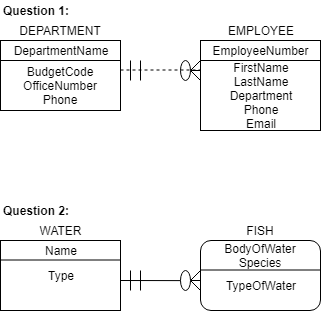

The diagram above was exported from draw.io. Its source (the exported page's mxGraphModel, read from the mxfile embedded in the PNG):
<mxGraphModel dx="516" dy="497" grid="1" gridSize="10" guides="1" tooltips="1" connect="1" arrows="1" fold="1" page="1" pageScale="1" pageWidth="850" pageHeight="1100" math="0" shadow="0">
  <root>
    <mxCell id="0" />
    <mxCell id="1" parent="0" />
    <mxCell id="09DyM1Ag_UNqqHCEfY70-1" value="" style="rounded=0;whiteSpace=wrap;html=1;" vertex="1" parent="1">
      <mxGeometry x="40" y="120" width="120" height="70" as="geometry" />
    </mxCell>
    <mxCell id="09DyM1Ag_UNqqHCEfY70-2" value="" style="rounded=0;whiteSpace=wrap;html=1;" vertex="1" parent="1">
      <mxGeometry x="240" y="120" width="120" height="90" as="geometry" />
    </mxCell>
    <mxCell id="09DyM1Ag_UNqqHCEfY70-3" value="DEPARTMENT" style="text;html=1;strokeColor=none;fillColor=none;align=center;verticalAlign=middle;whiteSpace=wrap;rounded=0;" vertex="1" parent="1">
      <mxGeometry x="40" y="100" width="120" height="20" as="geometry" />
    </mxCell>
    <mxCell id="09DyM1Ag_UNqqHCEfY70-4" value="EMPLOYEE" style="text;html=1;strokeColor=none;fillColor=none;align=center;verticalAlign=middle;whiteSpace=wrap;rounded=0;" vertex="1" parent="1">
      <mxGeometry x="240" y="100" width="120" height="20" as="geometry" />
    </mxCell>
    <mxCell id="09DyM1Ag_UNqqHCEfY70-7" value="" style="endArrow=none;html=1;" edge="1" parent="1">
      <mxGeometry width="50" height="50" relative="1" as="geometry">
        <mxPoint x="180" y="160" as="sourcePoint" />
        <mxPoint x="180" y="140" as="targetPoint" />
      </mxGeometry>
    </mxCell>
    <mxCell id="09DyM1Ag_UNqqHCEfY70-8" value="" style="endArrow=none;html=1;" edge="1" parent="1">
      <mxGeometry width="50" height="50" relative="1" as="geometry">
        <mxPoint x="230" y="150" as="sourcePoint" />
        <mxPoint x="240" y="150" as="targetPoint" />
        <Array as="points" />
      </mxGeometry>
    </mxCell>
    <mxCell id="09DyM1Ag_UNqqHCEfY70-9" value="" style="endArrow=none;html=1;" edge="1" parent="1">
      <mxGeometry width="50" height="50" relative="1" as="geometry">
        <mxPoint x="230" y="150" as="sourcePoint" />
        <mxPoint x="240" y="140" as="targetPoint" />
      </mxGeometry>
    </mxCell>
    <mxCell id="09DyM1Ag_UNqqHCEfY70-10" value="" style="endArrow=none;html=1;" edge="1" parent="1">
      <mxGeometry width="50" height="50" relative="1" as="geometry">
        <mxPoint x="230" y="150" as="sourcePoint" />
        <mxPoint x="240" y="160" as="targetPoint" />
      </mxGeometry>
    </mxCell>
    <mxCell id="09DyM1Ag_UNqqHCEfY70-15" value="" style="endArrow=none;html=1;" edge="1" parent="1">
      <mxGeometry width="50" height="50" relative="1" as="geometry">
        <mxPoint x="170" y="160" as="sourcePoint" />
        <mxPoint x="170" y="140" as="targetPoint" />
      </mxGeometry>
    </mxCell>
    <mxCell id="09DyM1Ag_UNqqHCEfY70-11" value="" style="ellipse;whiteSpace=wrap;html=1;" vertex="1" parent="1">
      <mxGeometry x="220" y="140" width="10" height="20" as="geometry" />
    </mxCell>
    <mxCell id="09DyM1Ag_UNqqHCEfY70-17" value="DepartmentName" style="text;html=1;strokeColor=none;fillColor=none;align=center;verticalAlign=middle;whiteSpace=wrap;rounded=0;" vertex="1" parent="1">
      <mxGeometry x="70" y="120" width="60" height="20" as="geometry" />
    </mxCell>
    <mxCell id="09DyM1Ag_UNqqHCEfY70-18" value="EmployeeNumber" style="text;html=1;strokeColor=none;fillColor=none;align=center;verticalAlign=middle;whiteSpace=wrap;rounded=0;" vertex="1" parent="1">
      <mxGeometry x="270" y="120" width="60" height="20" as="geometry" />
    </mxCell>
    <mxCell id="09DyM1Ag_UNqqHCEfY70-19" value="" style="endArrow=none;html=1;" edge="1" parent="1">
      <mxGeometry width="50" height="50" relative="1" as="geometry">
        <mxPoint x="40" y="140" as="sourcePoint" />
        <mxPoint x="160" y="140" as="targetPoint" />
      </mxGeometry>
    </mxCell>
    <mxCell id="09DyM1Ag_UNqqHCEfY70-20" value="" style="endArrow=none;html=1;" edge="1" parent="1">
      <mxGeometry width="50" height="50" relative="1" as="geometry">
        <mxPoint x="240" y="140" as="sourcePoint" />
        <mxPoint x="360" y="140" as="targetPoint" />
      </mxGeometry>
    </mxCell>
    <mxCell id="09DyM1Ag_UNqqHCEfY70-21" value="BudgetCode&lt;br&gt;OfficeNumber&lt;br&gt;Phone" style="text;html=1;strokeColor=none;fillColor=none;align=center;verticalAlign=middle;whiteSpace=wrap;rounded=0;" vertex="1" parent="1">
      <mxGeometry x="40" y="140" width="120" height="50" as="geometry" />
    </mxCell>
    <mxCell id="09DyM1Ag_UNqqHCEfY70-22" value="FirstName&lt;br&gt;LastName&lt;br&gt;Department&lt;br&gt;Phone&lt;br&gt;Email" style="text;html=1;strokeColor=none;fillColor=none;align=center;verticalAlign=middle;whiteSpace=wrap;rounded=0;" vertex="1" parent="1">
      <mxGeometry x="240" y="140" width="120" height="70" as="geometry" />
    </mxCell>
    <mxCell id="09DyM1Ag_UNqqHCEfY70-23" value="" style="endArrow=none;dashed=1;html=1;" edge="1" parent="1">
      <mxGeometry width="50" height="50" relative="1" as="geometry">
        <mxPoint x="160" y="149.5" as="sourcePoint" />
        <mxPoint x="240" y="149.5" as="targetPoint" />
      </mxGeometry>
    </mxCell>
    <mxCell id="09DyM1Ag_UNqqHCEfY70-24" value="&lt;b&gt;Question 1:&lt;/b&gt;" style="text;html=1;strokeColor=none;fillColor=none;align=center;verticalAlign=middle;whiteSpace=wrap;rounded=0;" vertex="1" parent="1">
      <mxGeometry x="40" y="80" width="70" height="20" as="geometry" />
    </mxCell>
    <mxCell id="09DyM1Ag_UNqqHCEfY70-25" value="" style="rounded=0;whiteSpace=wrap;html=1;" vertex="1" parent="1">
      <mxGeometry x="40" y="320" width="120" height="70" as="geometry" />
    </mxCell>
    <mxCell id="09DyM1Ag_UNqqHCEfY70-28" value="WATER" style="text;html=1;strokeColor=none;fillColor=none;align=center;verticalAlign=middle;whiteSpace=wrap;rounded=0;" vertex="1" parent="1">
      <mxGeometry x="40" y="300" width="120" height="20" as="geometry" />
    </mxCell>
    <mxCell id="09DyM1Ag_UNqqHCEfY70-29" value="" style="rounded=1;whiteSpace=wrap;html=1;" vertex="1" parent="1">
      <mxGeometry x="240" y="320" width="120" height="70" as="geometry" />
    </mxCell>
    <mxCell id="09DyM1Ag_UNqqHCEfY70-30" value="FISH" style="text;html=1;strokeColor=none;fillColor=none;align=center;verticalAlign=middle;whiteSpace=wrap;rounded=0;" vertex="1" parent="1">
      <mxGeometry x="240" y="300" width="120" height="20" as="geometry" />
    </mxCell>
    <mxCell id="09DyM1Ag_UNqqHCEfY70-31" value="Name" style="text;html=1;strokeColor=none;fillColor=none;align=center;verticalAlign=middle;whiteSpace=wrap;rounded=0;" vertex="1" parent="1">
      <mxGeometry x="40" y="320" width="120" height="20" as="geometry" />
    </mxCell>
    <mxCell id="09DyM1Ag_UNqqHCEfY70-32" value="BodyOfWater&lt;br&gt;Species" style="text;html=1;strokeColor=none;fillColor=none;align=center;verticalAlign=middle;whiteSpace=wrap;rounded=0;" vertex="1" parent="1">
      <mxGeometry x="240" y="320" width="120" height="30" as="geometry" />
    </mxCell>
    <mxCell id="09DyM1Ag_UNqqHCEfY70-33" value="" style="endArrow=none;html=1;" edge="1" parent="1">
      <mxGeometry width="50" height="50" relative="1" as="geometry">
        <mxPoint x="40" y="339.5" as="sourcePoint" />
        <mxPoint x="160" y="339.5" as="targetPoint" />
      </mxGeometry>
    </mxCell>
    <mxCell id="09DyM1Ag_UNqqHCEfY70-34" value="" style="endArrow=none;html=1;" edge="1" parent="1">
      <mxGeometry width="50" height="50" relative="1" as="geometry">
        <mxPoint x="240" y="349.5" as="sourcePoint" />
        <mxPoint x="360" y="349.5" as="targetPoint" />
      </mxGeometry>
    </mxCell>
    <mxCell id="09DyM1Ag_UNqqHCEfY70-35" value="Type" style="text;html=1;strokeColor=none;fillColor=none;align=center;verticalAlign=middle;whiteSpace=wrap;rounded=0;" vertex="1" parent="1">
      <mxGeometry x="40" y="340" width="120" height="30" as="geometry" />
    </mxCell>
    <mxCell id="09DyM1Ag_UNqqHCEfY70-36" value="&lt;b&gt;Question 2:&lt;/b&gt;" style="text;html=1;strokeColor=none;fillColor=none;align=center;verticalAlign=middle;whiteSpace=wrap;rounded=0;" vertex="1" parent="1">
      <mxGeometry x="40" y="280" width="70" height="20" as="geometry" />
    </mxCell>
    <mxCell id="09DyM1Ag_UNqqHCEfY70-37" value="" style="endArrow=none;html=1;" edge="1" parent="1" source="09DyM1Ag_UNqqHCEfY70-44">
      <mxGeometry width="50" height="50" relative="1" as="geometry">
        <mxPoint x="160" y="360" as="sourcePoint" />
        <mxPoint x="240" y="360" as="targetPoint" />
      </mxGeometry>
    </mxCell>
    <mxCell id="09DyM1Ag_UNqqHCEfY70-38" value="" style="endArrow=none;html=1;" edge="1" parent="1">
      <mxGeometry width="50" height="50" relative="1" as="geometry">
        <mxPoint x="230" y="360" as="sourcePoint" />
        <mxPoint x="240" y="350" as="targetPoint" />
      </mxGeometry>
    </mxCell>
    <mxCell id="09DyM1Ag_UNqqHCEfY70-39" value="" style="endArrow=none;html=1;" edge="1" parent="1">
      <mxGeometry width="50" height="50" relative="1" as="geometry">
        <mxPoint x="230" y="360" as="sourcePoint" />
        <mxPoint x="240" y="370" as="targetPoint" />
      </mxGeometry>
    </mxCell>
    <mxCell id="09DyM1Ag_UNqqHCEfY70-40" value="TypeOfWater" style="text;html=1;strokeColor=none;fillColor=none;align=center;verticalAlign=middle;whiteSpace=wrap;rounded=0;" vertex="1" parent="1">
      <mxGeometry x="240" y="350" width="120" height="30" as="geometry" />
    </mxCell>
    <mxCell id="09DyM1Ag_UNqqHCEfY70-43" value="" style="endArrow=none;html=1;" edge="1" parent="1">
      <mxGeometry width="50" height="50" relative="1" as="geometry">
        <mxPoint x="180" y="370" as="sourcePoint" />
        <mxPoint x="180" y="350" as="targetPoint" />
      </mxGeometry>
    </mxCell>
    <mxCell id="09DyM1Ag_UNqqHCEfY70-45" value="" style="endArrow=none;html=1;" edge="1" parent="1">
      <mxGeometry width="50" height="50" relative="1" as="geometry">
        <mxPoint x="170" y="370" as="sourcePoint" />
        <mxPoint x="170" y="350.0000000000001" as="targetPoint" />
      </mxGeometry>
    </mxCell>
    <mxCell id="09DyM1Ag_UNqqHCEfY70-44" value="" style="ellipse;whiteSpace=wrap;html=1;" vertex="1" parent="1">
      <mxGeometry x="220" y="350" width="10" height="20" as="geometry" />
    </mxCell>
    <mxCell id="09DyM1Ag_UNqqHCEfY70-46" value="" style="endArrow=none;html=1;" edge="1" parent="1" target="09DyM1Ag_UNqqHCEfY70-44">
      <mxGeometry width="50" height="50" relative="1" as="geometry">
        <mxPoint x="160" y="360.0000000000001" as="sourcePoint" />
        <mxPoint x="240" y="360.0000000000001" as="targetPoint" />
      </mxGeometry>
    </mxCell>
  </root>
</mxGraphModel>